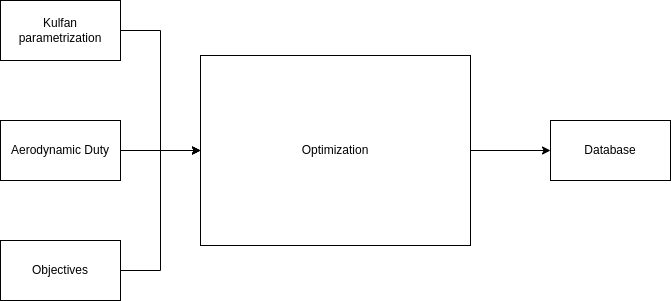

The diagram above was exported from draw.io. Its source (the exported page's mxGraphModel, read from the mxfile embedded in the PNG):
<mxGraphModel dx="1434" dy="843" grid="1" gridSize="10" guides="1" tooltips="1" connect="1" arrows="1" fold="1" page="1" pageScale="1" pageWidth="850" pageHeight="1100" math="1" shadow="0">
  <root>
    <mxCell id="-LCRzU53qz0R4W3grknU-0" />
    <mxCell id="-LCRzU53qz0R4W3grknU-1" parent="-LCRzU53qz0R4W3grknU-0" />
    <mxCell id="-LCRzU53qz0R4W3grknU-2" value="" style="shape=image;aspect=fixed;image=data:image/svg+xml,(base64 omitted: 9760 chars);" vertex="1" parent="-LCRzU53qz0R4W3grknU-1">
      <mxGeometry x="490" y="370" width="110" height="110" as="geometry" />
    </mxCell>
    <mxCell id="-LCRzU53qz0R4W3grknU-3" style="edgeStyle=orthogonalEdgeStyle;rounded=0;orthogonalLoop=1;jettySize=auto;html=1;exitX=1;exitY=0.5;exitDx=0;exitDy=0;entryX=0;entryY=0.5;entryDx=0;entryDy=0;" edge="1" parent="-LCRzU53qz0R4W3grknU-1" source="-LCRzU53qz0R4W3grknU-4" target="-LCRzU53qz0R4W3grknU-11">
      <mxGeometry relative="1" as="geometry" />
    </mxCell>
    <mxCell id="-LCRzU53qz0R4W3grknU-4" value="Kulfan parametrization" style="rounded=0;whiteSpace=wrap;html=1;" vertex="1" parent="-LCRzU53qz0R4W3grknU-1">
      <mxGeometry x="140" y="240" width="120" height="60" as="geometry" />
    </mxCell>
    <mxCell id="-LCRzU53qz0R4W3grknU-5" style="edgeStyle=orthogonalEdgeStyle;rounded=0;orthogonalLoop=1;jettySize=auto;html=1;exitX=1;exitY=0.5;exitDx=0;exitDy=0;entryX=0;entryY=0.5;entryDx=0;entryDy=0;" edge="1" parent="-LCRzU53qz0R4W3grknU-1" source="-LCRzU53qz0R4W3grknU-6" target="-LCRzU53qz0R4W3grknU-11">
      <mxGeometry relative="1" as="geometry" />
    </mxCell>
    <mxCell id="-LCRzU53qz0R4W3grknU-6" value="Aerodynamic Duty" style="rounded=0;whiteSpace=wrap;html=1;" vertex="1" parent="-LCRzU53qz0R4W3grknU-1">
      <mxGeometry x="140" y="360" width="120" height="60" as="geometry" />
    </mxCell>
    <mxCell id="-LCRzU53qz0R4W3grknU-7" style="edgeStyle=orthogonalEdgeStyle;rounded=0;orthogonalLoop=1;jettySize=auto;html=1;exitX=1;exitY=0.5;exitDx=0;exitDy=0;entryX=0;entryY=0.5;entryDx=0;entryDy=0;" edge="1" parent="-LCRzU53qz0R4W3grknU-1" source="-LCRzU53qz0R4W3grknU-8" target="-LCRzU53qz0R4W3grknU-11">
      <mxGeometry relative="1" as="geometry" />
    </mxCell>
    <mxCell id="-LCRzU53qz0R4W3grknU-8" value="Objectives" style="rounded=0;whiteSpace=wrap;html=1;" vertex="1" parent="-LCRzU53qz0R4W3grknU-1">
      <mxGeometry x="140" y="480" width="120" height="60" as="geometry" />
    </mxCell>
    <mxCell id="-LCRzU53qz0R4W3grknU-9" style="edgeStyle=orthogonalEdgeStyle;rounded=0;orthogonalLoop=1;jettySize=auto;html=1;exitX=1;exitY=0.5;exitDx=0;exitDy=0;entryX=0;entryY=0.5;entryDx=0;entryDy=0;" edge="1" parent="-LCRzU53qz0R4W3grknU-1" source="-LCRzU53qz0R4W3grknU-11" target="-LCRzU53qz0R4W3grknU-12">
      <mxGeometry relative="1" as="geometry" />
    </mxCell>
    <mxCell id="-LCRzU53qz0R4W3grknU-10" value="" style="shape=image;aspect=fixed;image=data:image/png,(base64 omitted: 684 chars);" vertex="1" parent="-LCRzU53qz0R4W3grknU-1">
      <mxGeometry x="350" y="310" width="150" height="78" as="geometry" />
    </mxCell>
    <mxCell id="-LCRzU53qz0R4W3grknU-11" value="Optimization" style="rounded=0;whiteSpace=wrap;html=1;" vertex="1" parent="-LCRzU53qz0R4W3grknU-1">
      <mxGeometry x="340" y="295" width="270" height="190" as="geometry" />
    </mxCell>
    <mxCell id="-LCRzU53qz0R4W3grknU-12" value="Database" style="rounded=0;whiteSpace=wrap;html=1;" vertex="1" parent="-LCRzU53qz0R4W3grknU-1">
      <mxGeometry x="690" y="360" width="120" height="60" as="geometry" />
    </mxCell>
  </root>
</mxGraphModel>